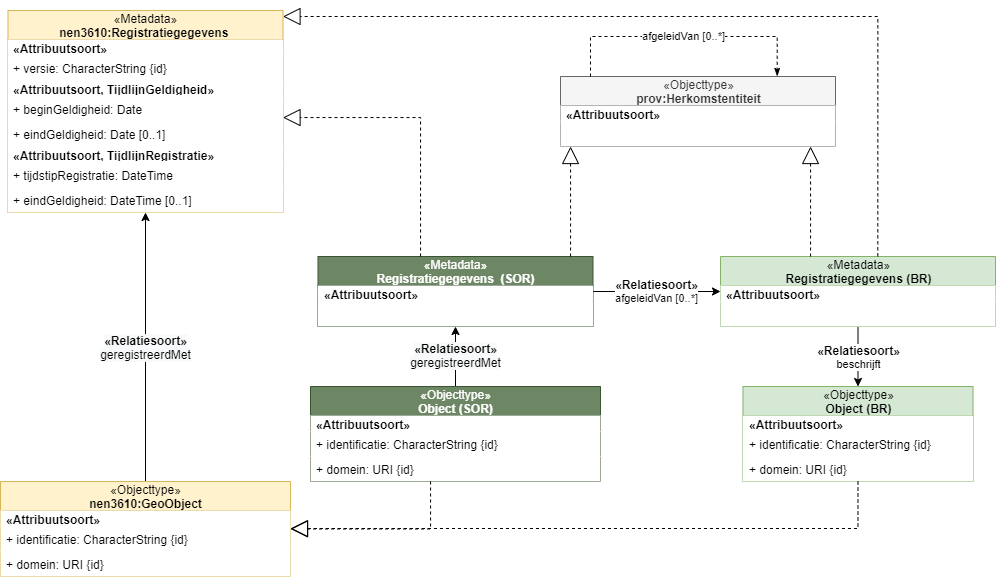

The diagram above was exported from draw.io. Its source (the exported page's mxGraphModel, read from the mxfile embedded in the PNG):
<mxGraphModel dx="2871" dy="-174" grid="1" gridSize="10" guides="1" tooltips="1" connect="1" arrows="1" fold="1" page="1" pageScale="1" pageWidth="850" pageHeight="1100" math="0" shadow="0">
  <root>
    <mxCell id="0" />
    <mxCell id="1" parent="0" />
    <mxCell id="87" value="&lt;span style=&quot;font-size: 12px ; background-color: rgb(248 , 249 , 250)&quot;&gt;&lt;b&gt;«Relatiesoort»&lt;br&gt;&lt;/b&gt;&lt;/span&gt;&lt;span style=&quot;font-size: 12px ; background-color: rgb(248 , 249 , 250)&quot;&gt;geregistreerdMet&lt;/span&gt;" style="rounded=0;orthogonalLoop=1;jettySize=auto;html=1;" edge="1" parent="1" source="88" target="93">
      <mxGeometry relative="1" as="geometry">
        <mxPoint x="-515.0571065989848" y="1575.5" as="targetPoint" />
      </mxGeometry>
    </mxCell>
    <mxCell id="88" value="&lt;span style=&quot;font-weight: 400&quot;&gt;«Objecttype»&lt;/span&gt;&lt;br style=&quot;font-weight: 400&quot;&gt;Object (SOR)" style="swimlane;fontStyle=1;align=center;verticalAlign=middle;childLayout=stackLayout;horizontal=1;startSize=29;horizontalStack=0;resizeParent=1;resizeParentMax=0;resizeLast=0;collapsible=0;marginBottom=0;html=1;fillColor=#6d8764;strokeColor=#3A5431;fontColor=#ffffff;" vertex="1" parent="1">
      <mxGeometry x="-550" y="1500" width="290" height="95" as="geometry" />
    </mxCell>
    <mxCell id="89" value="&lt;span style=&quot;text-align: center&quot;&gt;&lt;b&gt;«Attribuutsoort»&lt;/b&gt;&lt;/span&gt;" style="text;html=1;align=left;verticalAlign=middle;spacingLeft=4;spacingRight=4;overflow=hidden;rotatable=0;points=[[0,0.5],[1,0.5]];portConstraint=eastwest;fillColor=#ffffff;" vertex="1" parent="88">
      <mxGeometry y="29" width="290" height="16" as="geometry" />
    </mxCell>
    <mxCell id="90" value="+ identificatie: CharacterString {id}" style="text;html=1;align=left;verticalAlign=middle;spacingLeft=4;spacingRight=4;overflow=hidden;rotatable=0;points=[[0,0.5],[1,0.5]];portConstraint=eastwest;fillColor=#ffffff;" vertex="1" parent="88">
      <mxGeometry y="45" width="290" height="25" as="geometry" />
    </mxCell>
    <mxCell id="91" value="+ domein: URI {id}" style="text;html=1;align=left;verticalAlign=middle;spacingLeft=4;spacingRight=4;overflow=hidden;rotatable=0;points=[[0,0.5],[1,0.5]];portConstraint=eastwest;fillColor=#ffffff;" vertex="1" parent="88">
      <mxGeometry y="70" width="290" height="25" as="geometry" />
    </mxCell>
    <mxCell id="92" value="&lt;b style=&quot;font-size: 12px&quot;&gt;«Relatiesoort»&lt;br&gt;&lt;/b&gt;afgeleidVan [0..*]" style="edgeStyle=orthogonalEdgeStyle;rounded=0;orthogonalLoop=1;jettySize=auto;html=1;" edge="1" parent="1" source="93" target="101">
      <mxGeometry relative="1" as="geometry" />
    </mxCell>
    <mxCell id="93" value="&lt;span style=&quot;font-weight: 400&quot;&gt;«Metadata»&lt;/span&gt;&lt;br style=&quot;font-weight: 400&quot;&gt;Registratiegegevens&amp;nbsp; (SOR)" style="swimlane;fontStyle=1;align=center;verticalAlign=middle;childLayout=stackLayout;horizontal=1;startSize=29;horizontalStack=0;resizeParent=1;resizeParentMax=0;resizeLast=0;collapsible=0;marginBottom=0;html=1;fillColor=#6d8764;strokeColor=#3A5431;fontColor=#ffffff;" vertex="1" parent="1">
      <mxGeometry x="-542.5" y="1370" width="275" height="70" as="geometry" />
    </mxCell>
    <mxCell id="94" value="&lt;span style=&quot;text-align: center&quot;&gt;&lt;b&gt;«Attribuutsoort»&lt;/b&gt;&lt;/span&gt;" style="text;html=1;align=left;verticalAlign=middle;spacingLeft=4;spacingRight=4;overflow=hidden;rotatable=0;points=[[0,0.5],[1,0.5]];portConstraint=eastwest;fillColor=#ffffff;" vertex="1" parent="93">
      <mxGeometry y="29" width="275" height="16" as="geometry" />
    </mxCell>
    <mxCell id="99" value="" style="text;html=1;align=left;verticalAlign=middle;spacingLeft=4;spacingRight=4;overflow=hidden;rotatable=0;points=[[0,0.5],[1,0.5]];portConstraint=eastwest;fillColor=#ffffff;" vertex="1" parent="93">
      <mxGeometry y="45" width="275" height="25" as="geometry" />
    </mxCell>
    <mxCell id="100" value="&lt;b style=&quot;font-size: 12px&quot;&gt;«Relatiesoort»&lt;br&gt;&lt;/b&gt;beschrijft" style="edgeStyle=orthogonalEdgeStyle;rounded=0;orthogonalLoop=1;jettySize=auto;html=1;" edge="1" parent="1" source="101" target="110">
      <mxGeometry relative="1" as="geometry" />
    </mxCell>
    <mxCell id="101" value="&lt;span style=&quot;font-weight: 400&quot;&gt;«Metadata»&lt;/span&gt;&lt;br style=&quot;font-weight: 400&quot;&gt;Registratiegegevens (BR)" style="swimlane;fontStyle=1;align=center;verticalAlign=middle;childLayout=stackLayout;horizontal=1;startSize=29;horizontalStack=0;resizeParent=1;resizeParentMax=0;resizeLast=0;collapsible=0;marginBottom=0;html=1;fillColor=#d5e8d4;strokeColor=#82b366;" vertex="1" parent="1">
      <mxGeometry x="-140" y="1370" width="275" height="70" as="geometry" />
    </mxCell>
    <mxCell id="102" value="&lt;span style=&quot;text-align: center&quot;&gt;&lt;b&gt;«Attribuutsoort»&lt;/b&gt;&lt;/span&gt;" style="text;html=1;align=left;verticalAlign=middle;spacingLeft=4;spacingRight=4;overflow=hidden;rotatable=0;points=[[0,0.5],[1,0.5]];portConstraint=eastwest;fillColor=#ffffff;" vertex="1" parent="101">
      <mxGeometry y="29" width="275" height="16" as="geometry" />
    </mxCell>
    <mxCell id="109" value="" style="text;html=1;align=left;verticalAlign=middle;spacingLeft=4;spacingRight=4;overflow=hidden;rotatable=0;points=[[0,0.5],[1,0.5]];portConstraint=eastwest;fillColor=#ffffff;" vertex="1" parent="101">
      <mxGeometry y="45" width="275" height="25" as="geometry" />
    </mxCell>
    <mxCell id="110" value="&lt;span style=&quot;font-weight: 400&quot;&gt;«Objecttype»&lt;/span&gt;&lt;br style=&quot;font-weight: 400&quot;&gt;Object (BR)" style="swimlane;fontStyle=1;align=center;verticalAlign=middle;childLayout=stackLayout;horizontal=1;startSize=29;horizontalStack=0;resizeParent=1;resizeParentMax=0;resizeLast=0;collapsible=0;marginBottom=0;html=1;fillColor=#d5e8d4;strokeColor=#82b366;" vertex="1" parent="1">
      <mxGeometry x="-117.5" y="1500" width="230" height="95" as="geometry" />
    </mxCell>
    <mxCell id="111" value="&lt;span style=&quot;text-align: center&quot;&gt;&lt;b&gt;«Attribuutsoort»&lt;/b&gt;&lt;/span&gt;" style="text;html=1;align=left;verticalAlign=middle;spacingLeft=4;spacingRight=4;overflow=hidden;rotatable=0;points=[[0,0.5],[1,0.5]];portConstraint=eastwest;fillColor=#ffffff;" vertex="1" parent="110">
      <mxGeometry y="29" width="230" height="16" as="geometry" />
    </mxCell>
    <mxCell id="112" value="+ identificatie: CharacterString {id}" style="text;html=1;align=left;verticalAlign=middle;spacingLeft=4;spacingRight=4;overflow=hidden;rotatable=0;points=[[0,0.5],[1,0.5]];portConstraint=eastwest;fillColor=#ffffff;" vertex="1" parent="110">
      <mxGeometry y="45" width="230" height="25" as="geometry" />
    </mxCell>
    <mxCell id="113" value="+ domein: URI {id}" style="text;html=1;align=left;verticalAlign=middle;spacingLeft=4;spacingRight=4;overflow=hidden;rotatable=0;points=[[0,0.5],[1,0.5]];portConstraint=eastwest;fillColor=#ffffff;" vertex="1" parent="110">
      <mxGeometry y="70" width="230" height="25" as="geometry" />
    </mxCell>
    <mxCell id="114" style="edgeStyle=orthogonalEdgeStyle;rounded=0;orthogonalLoop=1;jettySize=auto;html=1;endArrow=block;endFill=0;endSize=15;dashed=1;" edge="1" parent="1" target="115" source="101">
      <mxGeometry relative="1" as="geometry">
        <mxPoint x="547.5" y="1080" as="sourcePoint" />
        <Array as="points">
          <mxPoint x="-50" y="1290" />
          <mxPoint x="-50" y="1290" />
        </Array>
      </mxGeometry>
    </mxCell>
    <mxCell id="115" value="&lt;span style=&quot;font-weight: 400&quot;&gt;«Objecttype»&lt;/span&gt;&lt;br style=&quot;font-weight: 400&quot;&gt;prov:Herkomstentiteit" style="swimlane;fontStyle=1;align=center;verticalAlign=middle;childLayout=stackLayout;horizontal=1;startSize=29;horizontalStack=0;resizeParent=1;resizeParentMax=0;resizeLast=0;collapsible=0;marginBottom=0;html=1;fillColor=#f5f5f5;strokeColor=#666666;fontColor=#333333;" vertex="1" parent="1">
      <mxGeometry x="-300" y="1190" width="275" height="70" as="geometry" />
    </mxCell>
    <mxCell id="116" value="&lt;span style=&quot;text-align: center&quot;&gt;&lt;b&gt;«Attribuutsoort»&lt;/b&gt;&lt;/span&gt;" style="text;html=1;align=left;verticalAlign=middle;spacingLeft=4;spacingRight=4;overflow=hidden;rotatable=0;points=[[0,0.5],[1,0.5]];portConstraint=eastwest;fillColor=#ffffff;" vertex="1" parent="115">
      <mxGeometry y="29" width="275" height="16" as="geometry" />
    </mxCell>
    <mxCell id="117" value="" style="text;html=1;align=left;verticalAlign=middle;spacingLeft=4;spacingRight=4;overflow=hidden;rotatable=0;points=[[0,0.5],[1,0.5]];portConstraint=eastwest;fillColor=#ffffff;" vertex="1" parent="115">
      <mxGeometry y="45" width="275" height="25" as="geometry" />
    </mxCell>
    <mxCell id="118" value="afgeleidVan [0..*]" style="edgeStyle=elbowEdgeStyle;rounded=0;orthogonalLoop=1;jettySize=auto;html=1;endArrow=classicThin;endFill=1;endSize=6;exitX=0.109;exitY=0;exitDx=0;exitDy=0;exitPerimeter=0;dashed=1;elbow=vertical;entryX=0.788;entryY=-0.002;entryDx=0;entryDy=0;entryPerimeter=0;" edge="1" parent="1" source="115" target="115">
      <mxGeometry relative="1" as="geometry">
        <mxPoint x="-102.87500000000023" y="938.5300000000002" as="sourcePoint" />
        <mxPoint x="94" y="940" as="targetPoint" />
        <Array as="points">
          <mxPoint x="-182" y="1150" />
        </Array>
      </mxGeometry>
    </mxCell>
    <mxCell id="119" style="edgeStyle=orthogonalEdgeStyle;rounded=0;orthogonalLoop=1;jettySize=auto;html=1;endArrow=block;endFill=0;endSize=15;dashed=1;" edge="1" parent="1" source="93" target="115">
      <mxGeometry relative="1" as="geometry">
        <mxPoint x="552.6500000000001" y="1100.404" as="sourcePoint" />
        <mxPoint x="647.4705882352941" y="1030" as="targetPoint" />
        <Array as="points">
          <mxPoint x="-290" y="1300" />
          <mxPoint x="-290" y="1300" />
        </Array>
      </mxGeometry>
    </mxCell>
    <mxCell id="120" value="&lt;span style=&quot;font-size: 12px ; background-color: rgb(248 , 249 , 250)&quot;&gt;&lt;b&gt;«Relatiesoort»&lt;br&gt;&lt;/b&gt;&lt;/span&gt;&lt;span style=&quot;font-size: 12px ; background-color: rgb(248 , 249 , 250)&quot;&gt;geregistreerdMet&lt;/span&gt;" style="rounded=0;orthogonalLoop=1;jettySize=auto;html=1;" edge="1" parent="1" source="121" target="125">
      <mxGeometry relative="1" as="geometry">
        <mxPoint x="12.442893401015226" y="1966" as="targetPoint" />
      </mxGeometry>
    </mxCell>
    <mxCell id="121" value="&lt;span style=&quot;font-weight: 400&quot;&gt;«Objecttype»&lt;/span&gt;&lt;br style=&quot;font-weight: 400&quot;&gt;nen3610:GeoObject" style="swimlane;fontStyle=1;align=center;verticalAlign=middle;childLayout=stackLayout;horizontal=1;startSize=29;horizontalStack=0;resizeParent=1;resizeParentMax=0;resizeLast=0;collapsible=0;marginBottom=0;html=1;fillColor=#fff2cc;strokeColor=#d6b656;" vertex="1" parent="1">
      <mxGeometry x="-860" y="1595" width="290" height="95" as="geometry" />
    </mxCell>
    <mxCell id="122" value="&lt;span style=&quot;text-align: center&quot;&gt;&lt;b&gt;«Attribuutsoort»&lt;/b&gt;&lt;/span&gt;" style="text;html=1;align=left;verticalAlign=middle;spacingLeft=4;spacingRight=4;overflow=hidden;rotatable=0;points=[[0,0.5],[1,0.5]];portConstraint=eastwest;fillColor=#ffffff;" vertex="1" parent="121">
      <mxGeometry y="29" width="290" height="16" as="geometry" />
    </mxCell>
    <mxCell id="123" value="+ identificatie: CharacterString {id}" style="text;html=1;align=left;verticalAlign=middle;spacingLeft=4;spacingRight=4;overflow=hidden;rotatable=0;points=[[0,0.5],[1,0.5]];portConstraint=eastwest;fillColor=#ffffff;" vertex="1" parent="121">
      <mxGeometry y="45" width="290" height="25" as="geometry" />
    </mxCell>
    <mxCell id="124" value="+ domein: URI {id}" style="text;html=1;align=left;verticalAlign=middle;spacingLeft=4;spacingRight=4;overflow=hidden;rotatable=0;points=[[0,0.5],[1,0.5]];portConstraint=eastwest;fillColor=#ffffff;" vertex="1" parent="121">
      <mxGeometry y="70" width="290" height="25" as="geometry" />
    </mxCell>
    <mxCell id="125" value="&lt;span style=&quot;font-weight: 400&quot;&gt;«Metadata»&lt;/span&gt;&lt;br style=&quot;font-weight: 400&quot;&gt;nen3610:Registratiegegevens&amp;nbsp;" style="swimlane;fontStyle=1;align=center;verticalAlign=middle;childLayout=stackLayout;horizontal=1;startSize=29;horizontalStack=0;resizeParent=1;resizeParentMax=0;resizeLast=0;collapsible=0;marginBottom=0;html=1;fillColor=#fff2cc;strokeColor=#d6b656;" vertex="1" parent="1">
      <mxGeometry x="-852.5" y="1124" width="275" height="202" as="geometry" />
    </mxCell>
    <mxCell id="126" value="&lt;span style=&quot;text-align: center&quot;&gt;&lt;b&gt;«Attribuutsoort»&lt;/b&gt;&lt;/span&gt;" style="text;html=1;align=left;verticalAlign=middle;spacingLeft=4;spacingRight=4;overflow=hidden;rotatable=0;points=[[0,0.5],[1,0.5]];portConstraint=eastwest;fillColor=#ffffff;" vertex="1" parent="125">
      <mxGeometry y="29" width="275" height="16" as="geometry" />
    </mxCell>
    <mxCell id="127" value="+ versie: CharacterString {id}" style="text;html=1;align=left;verticalAlign=middle;spacingLeft=4;spacingRight=4;overflow=hidden;rotatable=0;points=[[0,0.5],[1,0.5]];portConstraint=eastwest;fillColor=#ffffff;" vertex="1" parent="125">
      <mxGeometry y="45" width="275" height="25" as="geometry" />
    </mxCell>
    <mxCell id="128" value="&lt;span style=&quot;text-align: center&quot;&gt;&lt;b&gt;«Attribuutsoort, TijdlijnGeldigheid»&lt;/b&gt;&lt;/span&gt;" style="text;html=1;align=left;verticalAlign=middle;spacingLeft=4;spacingRight=4;overflow=hidden;rotatable=0;points=[[0,0.5],[1,0.5]];portConstraint=eastwest;fillColor=#ffffff;" vertex="1" parent="125">
      <mxGeometry y="70" width="275" height="16" as="geometry" />
    </mxCell>
    <mxCell id="129" value="+ beginGeldigheid: Date" style="text;html=1;align=left;verticalAlign=middle;spacingLeft=4;spacingRight=4;overflow=hidden;rotatable=0;points=[[0,0.5],[1,0.5]];portConstraint=eastwest;fillColor=#ffffff;" vertex="1" parent="125">
      <mxGeometry y="86" width="275" height="25" as="geometry" />
    </mxCell>
    <mxCell id="130" value="+ eindGeldigheid: Date [0..1]" style="text;html=1;align=left;verticalAlign=middle;spacingLeft=4;spacingRight=4;overflow=hidden;rotatable=0;points=[[0,0.5],[1,0.5]];portConstraint=eastwest;fillColor=#ffffff;" vertex="1" parent="125">
      <mxGeometry y="111" width="275" height="25" as="geometry" />
    </mxCell>
    <mxCell id="131" value="&lt;span style=&quot;text-align: center&quot;&gt;&lt;b&gt;«Attribuutsoort, TijdlijnRegistratie»&lt;/b&gt;&lt;/span&gt;" style="text;html=1;align=left;verticalAlign=middle;spacingLeft=4;spacingRight=4;overflow=hidden;rotatable=0;points=[[0,0.5],[1,0.5]];portConstraint=eastwest;fillColor=#ffffff;" vertex="1" parent="125">
      <mxGeometry y="136" width="275" height="16" as="geometry" />
    </mxCell>
    <mxCell id="132" value="+ tijdstipRegistratie: DateTime" style="text;html=1;align=left;verticalAlign=middle;spacingLeft=4;spacingRight=4;overflow=hidden;rotatable=0;points=[[0,0.5],[1,0.5]];portConstraint=eastwest;fillColor=#ffffff;" vertex="1" parent="125">
      <mxGeometry y="152" width="275" height="25" as="geometry" />
    </mxCell>
    <mxCell id="133" value="+ eindGeldigheid: DateTime [0..1]" style="text;html=1;align=left;verticalAlign=middle;spacingLeft=4;spacingRight=4;overflow=hidden;rotatable=0;points=[[0,0.5],[1,0.5]];portConstraint=eastwest;fillColor=#ffffff;" vertex="1" parent="125">
      <mxGeometry y="177" width="275" height="25" as="geometry" />
    </mxCell>
    <mxCell id="134" style="edgeStyle=orthogonalEdgeStyle;rounded=0;orthogonalLoop=1;jettySize=auto;html=1;endArrow=block;endFill=0;endSize=15;dashed=1;exitX=0.572;exitY=-0.003;exitDx=0;exitDy=0;exitPerimeter=0;" edge="1" parent="1" source="101" target="125">
      <mxGeometry relative="1" as="geometry">
        <mxPoint x="-279.94117647058783" y="1380" as="sourcePoint" />
        <mxPoint x="-630" y="1150" as="targetPoint" />
        <Array as="points">
          <mxPoint x="17" y="1130" />
        </Array>
      </mxGeometry>
    </mxCell>
    <mxCell id="135" style="edgeStyle=orthogonalEdgeStyle;rounded=0;orthogonalLoop=1;jettySize=auto;html=1;endArrow=block;endFill=0;endSize=15;dashed=1;" edge="1" parent="1" source="93" target="125">
      <mxGeometry relative="1" as="geometry">
        <mxPoint x="-279.94117647058783" y="1380" as="sourcePoint" />
        <mxPoint x="-279.94117647058783" y="1270" as="targetPoint" />
        <Array as="points">
          <mxPoint x="-440" y="1231" />
        </Array>
      </mxGeometry>
    </mxCell>
    <mxCell id="136" style="edgeStyle=orthogonalEdgeStyle;rounded=0;orthogonalLoop=1;jettySize=auto;html=1;endArrow=block;endFill=0;endSize=15;dashed=1;" edge="1" parent="1" source="88" target="121">
      <mxGeometry relative="1" as="geometry">
        <mxPoint x="-370" y="1520.5" as="sourcePoint" />
        <mxPoint x="-597.5" y="1121.5588235294117" as="targetPoint" />
        <Array as="points">
          <mxPoint x="-430" y="1642.5" />
        </Array>
      </mxGeometry>
    </mxCell>
    <mxCell id="137" style="edgeStyle=orthogonalEdgeStyle;rounded=0;orthogonalLoop=1;jettySize=auto;html=1;endArrow=block;endFill=0;endSize=15;dashed=1;" edge="1" parent="1" source="110" target="121">
      <mxGeometry relative="1" as="geometry">
        <mxPoint x="-419.9411764705883" y="1605" as="sourcePoint" />
        <mxPoint x="-590" y="1652.5" as="targetPoint" />
        <Array as="points">
          <mxPoint x="-3" y="1642" />
        </Array>
      </mxGeometry>
    </mxCell>
  </root>
</mxGraphModel>